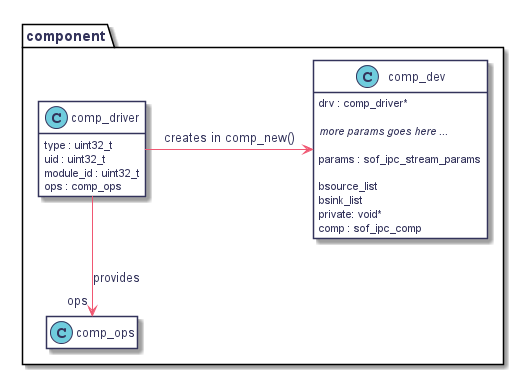

The diagram above was rendered by PlantUML. Its source (embedded in the PNG):
@startuml
hidefootbox
skinparam componentStyle uml2

skinparam defaultFontColor	#33335b

skinparam rectangle {
	color		#d6d6de
	backgroundColor	#ffffff
}

skinparam queue {
	color		#d6d6de
	backgroundColor	#ffffff
}

skinparam component {
	backgroundColor	#ffffff
	borderColor	#33335b
	arrowColor	#f05772
}

skinparam interface {
	backgroundColor	#ffffff
	borderColor	#f05772
}

skinparam class {
	backgroundColor	#ffffff
	borderColor	#33335b
	arrowColor	#f05772
}
skinparam stereotypeCBackgroundColor	#6fccdd

skinparam sequence {
	arrowColor		#4a4a86
	lifeLineBorderColor	#f05772
	groupBorderColor	#a1a1ca
	boxBorderColor		#a1a1ca
	dividerBorderColor	#d6d6de
	dividerBorderThickness	1
}
skinparam participant {
	borderColor		#33335b
	backgroundColor		#ffffff
}
skinparam actor {
	borderColor		#33335b
	backgroundColor		#ffffff
}

skinparam state {
	borderColor		#33335b
	backgroundColor		#ffffff
}

skinparam node {
	backgroundColor		#ffffff
}

skinparam note {
	backgroundColor 	#f6ed80
	borderColor		#d6d6de
}

skinparam activity {
	borderColor		#33335b
	backgroundColor		#ffffff
}

skinparam activityDiamond {
	borderColor		#33335b
	backgroundColor		#ffffff
}

skinparam arrowColor	#f05772
skinparam maxMessageSize 400
skinparam BoxPadding 4
package component {

   class comp_driver {
   	type : uint32_t
	uid : uint32_t
   	module_id : uint32_t
   	ops : comp_ops
   }
   hide comp_driver methods

   class comp_ops
   hide comp_ops methods
   hide comp_ops attributes

   class comp_dev {
   	drv : comp_driver*

   	<i>more params goes here ...</i>

   	params : sof_ipc_stream_params

   	bsource_list
   	bsink_list
   	private: void*
   	comp : sof_ipc_comp
   }
   hide comp_dev methods

   comp_driver --> "ops" comp_ops : provides

   comp_driver -> comp_dev : creates in comp_new()
}

@enduml